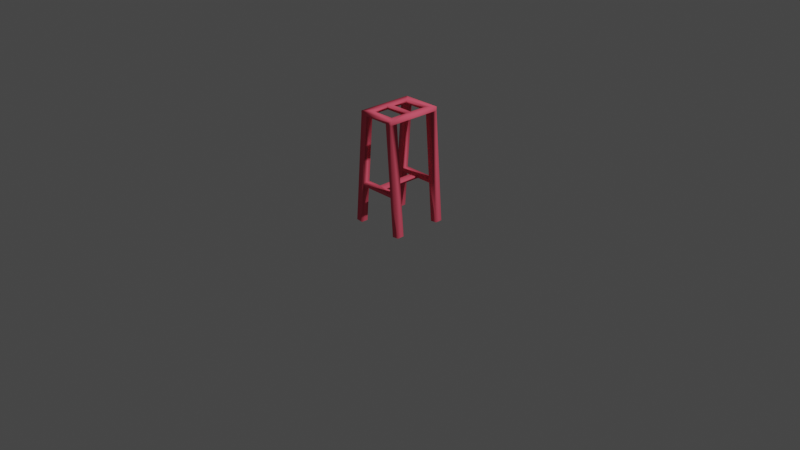 # Source: vide.blend  (saved by Blender 2.93.21; exported with 4.5.12 LTS)
import bpy
from mathutils import Matrix  # noqa: F401  (used for matrix-valued properties, if any)

bpy.ops.wm.read_factory_settings(use_empty=True)
scene = bpy.context.scene
scene.name = 'Scene'

# ---- collections
col_collection = bpy.data.collections.new('Collection'); scene.collection.children.link(col_collection)

# ---- materials (node trees are filled in below, after node groups)
mat_color_15277357 = bpy.data.materials.new('color_15277357')
mat_color_15277357.use_transparent_shadow = False
mat_color_15277357.diffuse_color = (0.9137, 0.1137, 0.1765, 1.0)
mat_color_15277357.roughness = 1.0
mat_color_15277357.specular_intensity = 0.0

# ---- material node trees
mat_color_15277357.use_nodes = True; mat_color_15277357.node_tree.nodes.clear()
_N = mat_color_15277357.node_tree.nodes; _L = mat_color_15277357.node_tree.links
n0 = _N.new('ShaderNodeBsdfPrincipled'); n0.name = 'Principled BSDF'; n0.location = (10, 300)
n0.distribution = 'GGX'
n0.subsurface_method = 'BURLEY'
n0.inputs[0].default_value = (0.9137, 0.1137, 0.1765, 1.0)
n0.inputs[2].default_value = 1.0
n0.inputs[3].default_value = 1.45
n0.inputs[13].default_value = 0.0
n0.inputs[27].default_value = (0.0, 0.0, 0.0, 1.0)
n0.inputs[28].default_value = 1.0
n1 = _N.new('ShaderNodeOutputMaterial'); n1.name = 'Material Output'; n1.location = (300, 300)
_L.new(n0.outputs[0], n1.inputs[0])
n1.is_active_output = True

# ---- world
world_world = bpy.data.worlds.new('World'); scene.world = world_world
world_world.use_nodes = True; world_world.node_tree.nodes.clear()
_N = world_world.node_tree.nodes; _L = world_world.node_tree.links
n0 = _N.new('ShaderNodeOutputWorld'); n0.name = 'World Output'; n0.location = (300, 300)
n1 = _N.new('ShaderNodeBackground'); n1.name = 'Background'; n1.location = (10, 300)
n1.inputs[0].default_value = (0.05088, 0.05088, 0.05088, 1.0)
_L.new(n1.outputs[0], n0.inputs[0])
n0.is_active_output = True
world_world.color = (0.05088, 0.05088, 0.05088)
world_world.use_sun_shadow = False
world_world.sun_shadow_jitter_overblur = 0.0

# ---- cameras
cam_camera = bpy.data.cameras.new('Camera')
cam_camera.clip_end = 100.0
cam_camera.ortho_scale = 7.314

# ---- lights
light_light = bpy.data.lights.new('Light', 'POINT')
light_light.transmission_factor = 0.0
light_light.energy = 1000.0
light_light.shadow_soft_size = 0.1
light_light.shadow_maximum_resolution = 0.006
light_light.use_absolute_resolution = True

# ---- meshes
me_obj_0 = bpy.data.meshes.new('obj_0')
me_obj_0.from_pydata([(-0.2094, 1.144, -0.3012), (-0.2097, 1.144, 0.3007), (-0.2101, 1.185, 0.3007), (-0.2101, 1.185, -0.3012), (-0.1962, 0.3947, -0.2259), (-0.03653, 0.3947, -0.2259), (-0.1937, 0.4264, -0.2259), (0.193, 0.4264, -0.2259), (0.1371, 1.144, -0.2259), (0.2094, 1.185, 0.3007), (0.209, 1.144, 0.3007), (-0.3013, -0.01053, -0.2259), (-0.2094, 1.144, -0.2259), (-0.03653, 0.4264, -0.2259), (-0.03653, 0.3947, 0.2255), (-0.03653, 0.4264, 0.2255), (-0.2094, 1.144, 0.2255), (0.2094, 1.185, -0.3012), (0.3006, -0.01053, 0.3007), (0.3006, -0.01053, 0.2255), (0.2086, 1.144, 0.2255), (0.1955, 0.3947, -0.2259), (0.3006, -0.01053, -0.2259), (0.2285, -0.01741, -0.2259), (0.2086, 1.144, -0.2259), (0.3006, -0.01053, -0.3012), (0.209, 1.144, -0.3012), (0.1371, 1.185, -0.2259), (0.1371, 1.185, -0.02281), (-0.1934, 1.185, -0.3012), (-0.1378, 1.185, -0.2259), (-0.3013, -0.01053, 0.2255), (-0.3013, -0.01053, 0.3007), (-0.1962, 0.3947, 0.3007), (-0.2292, -0.01741, 0.3007), (-0.2292, -0.01741, 0.2255), (-0.1962, 0.3947, 0.2255), (0.1955, 0.3947, 0.2255), (0.2285, -0.01741, 0.2255), (0.2285, -0.01741, 0.3007), (0.0358, 0.4264, 0.2255), (0.0358, 0.3947, 0.2255), (0.0358, 0.3947, -0.2259), (0.0358, 0.4264, -0.2259), (0.1955, 0.3947, 0.3007), (-0.3013, -0.01053, -0.3012), (-0.1937, 0.4264, -0.3012), (0.2285, -0.01741, -0.3012), (0.1955, 0.3947, -0.3012), (-0.1962, 0.3947, -0.3012), (-0.1378, 1.185, 0.02233), (-0.1378, 1.185, 0.2255), (-0.1378, 1.144, 0.02233), (0.193, 0.4264, -0.3012), (0.1348, 1.144, -0.3012), (-0.1937, 0.4264, 0.2255), (0.1371, 1.144, 0.2255), (-0.1355, 1.144, 0.2255), (0.1371, 1.185, 0.2255), (0.1371, 1.185, 0.02233), (0.1371, 1.144, 0.02233), (-0.2292, -0.01741, -0.2259), (-0.2292, -0.01741, -0.3012), (0.193, 0.4264, 0.2255), (-0.1378, 1.185, -0.02281), (-0.1355, 1.144, -0.3012), (-0.1378, 1.144, -0.2259), (0.193, 0.4264, 0.3007), (-0.1937, 0.4264, 0.3007), (-0.1378, 1.144, -0.02281), (0.1371, 1.144, -0.02281), (0.1348, 1.144, 0.3007), (-0.1355, 1.144, 0.3007)], [], [(3, 0, 2), (4, 5, 6), (4, 6, 11), (12, 11, 6), (13, 5, 14), (13, 14, 15), (2, 0, 12), (12, 16, 2), (10, 18, 19), (10, 19, 20), (21, 22, 7), (23, 22, 21), (24, 7, 22), (2, 16, 1), (25, 26, 22), (24, 22, 26), (27, 28, 17), (9, 17, 28), (17, 29, 30), (16, 31, 32), (16, 32, 1), (24, 8, 7), (33, 34, 35), (33, 35, 36), (37, 38, 39), (40, 41, 42), (40, 42, 43), (37, 39, 44), (0, 45, 11), (0, 11, 12), (6, 13, 46), (23, 21, 47), (48, 47, 21), (36, 14, 33), (48, 42, 49), (50, 51, 52), (46, 53, 49), (9, 10, 26), (9, 26, 17), (48, 53, 25), (47, 48, 25), (26, 25, 53), (53, 54, 26), (14, 36, 55), (56, 57, 58), (24, 20, 56), (59, 60, 58), (37, 19, 38), (10, 20, 26), (20, 24, 26), (51, 58, 57), (4, 61, 62), (4, 62, 49), (19, 63, 20), (37, 63, 19), (56, 20, 63), (52, 60, 50), (15, 14, 55), (59, 50, 60), (40, 63, 41), (37, 41, 63), (65, 54, 8), (65, 8, 66), (3, 30, 29), (44, 67, 33), (68, 33, 67), (44, 18, 67), (10, 67, 18), (39, 18, 44), (30, 27, 17), (52, 69, 70), (71, 9, 72), (52, 70, 60), (64, 2, 50), (51, 50, 2), (71, 72, 56), (10, 9, 71), (13, 6, 5), (72, 57, 56), (58, 9, 59), (49, 45, 46), (62, 45, 49), (45, 0, 46), (3, 29, 0), (21, 7, 42), (43, 42, 7), (51, 9, 58), (54, 65, 17), (2, 64, 3), (72, 68, 55), (57, 72, 55), (12, 57, 16), (46, 0, 65), (46, 65, 6), (66, 6, 65), (59, 9, 28), (50, 59, 28), (64, 50, 28), (30, 3, 64), (66, 69, 12), (52, 57, 12), (51, 57, 52), (64, 69, 30), (57, 55, 16), (36, 31, 55), (35, 31, 36), (16, 55, 31), (69, 52, 12), (29, 65, 0), (66, 30, 69), (9, 51, 2), (33, 68, 32), (34, 33, 32), (1, 32, 68), (68, 72, 1), (9, 2, 72), (2, 1, 72), (13, 15, 40), (13, 40, 43), (61, 4, 11), (6, 66, 12), (63, 40, 67), (40, 15, 67), (68, 67, 15), (68, 15, 55), (28, 27, 70), (8, 70, 27), (7, 53, 43), (46, 13, 53), (43, 53, 13), (66, 8, 27), (30, 66, 27), (71, 56, 67), (63, 67, 56), (14, 5, 42), (14, 42, 41), (17, 26, 54), (29, 17, 65), (7, 8, 53), (54, 53, 8), (58, 60, 56), (70, 8, 24), (70, 24, 60), (37, 44, 41), (44, 33, 41), (14, 41, 33), (56, 60, 24), (21, 42, 48), (5, 49, 42), (4, 49, 5), (10, 71, 67), (48, 49, 53), (64, 28, 69), (70, 69, 28)])
me_obj_0.polygons.foreach_set('use_smooth', [True] * 154)
_uv = me_obj_0.uv_layers.new(name='CarteUV')
_uv.uv.foreach_set('vector', [0.6232, 0.4009, 0.6002, 0.4009, 0.6231, 0.06774, 0.4121, 0.644, 0.4121, 0.5551, 0.4297, 0.6426, 0.3625, 0.2388, 0.3625, 0.2641, 0.3222, 0.01694, 0.322, 0.6612, 0.3222, 0.01694, 0.3625, 0.2641, 0.2779, 0.6238, 0.2603, 0.6238, 0.2603, 0.3726, 0.2779, 0.6238, 0.2603, 0.3726, 0.2779, 0.3726, 0.6231, 0.06774, 0.6002, 0.4009, 0.5979, 0.359, 0.5979, 0.359, 0.5998, 0.1092, 0.6231, 0.06774, 0.09826, 0.6632, 0.09852, 0.0189, 0.1404, 0.01892, 0.09826, 0.6632, 0.1404, 0.01892, 0.1401, 0.6632, 0.5517, 0.2456, 0.5938, 0.01584, 0.5528, 0.2636, 0.5534, 0.01492, 0.5938, 0.01584, 0.5517, 0.2456, 0.5926, 0.662, 0.5528, 0.2636, 0.5938, 0.01584, 0.6231, 0.06774, 0.5998, 0.1092, 0.6001, 0.06757, 0.6358, 0.01592, 0.6346, 0.6621, 0.5938, 0.01584, 0.5926, 0.662, 0.5938, 0.01584, 0.6346, 0.6621, 0.4401, 0.3626, 0.4424, 0.2312, 0.4861, 0.4121, 0.4929, 0.02264, 0.4861, 0.4121, 0.4424, 0.2312, 0.2819, 0.05595, 0.2819, 0.2801, 0.2401, 0.2492, 0.4153, 0.6611, 0.4164, 0.01499, 0.4583, 0.01506, 0.4153, 0.6611, 0.4583, 0.01506, 0.4572, 0.6612, 0.5926, 0.662, 0.5528, 0.6651, 0.5528, 0.2636, 0.4985, 0.2376, 0.4974, 0.01428, 0.5381, 0.01408, 0.4985, 0.2376, 0.5381, 0.01408, 0.5391, 0.2374, 0.01492, 0.2478, 0.01639, 0.01776, 0.05825, 0.01803, 0.3182, 0.3726, 0.3358, 0.3726, 0.3358, 0.6238, 0.3182, 0.3726, 0.3358, 0.6238, 0.3182, 0.6238, 0.01492, 0.2478, 0.05825, 0.01803, 0.05678, 0.2481, 0.2801, 0.6612, 0.2803, 0.01692, 0.3222, 0.01694, 0.2801, 0.6612, 0.3222, 0.01694, 0.322, 0.6612, 0.4297, 0.6426, 0.4297, 0.5551, 0.4716, 0.6426, 0.7155, 0.01495, 0.7165, 0.2383, 0.6749, 0.01514, 0.6759, 0.2384, 0.6749, 0.01514, 0.7165, 0.2383, 0.1445, 0.05391, 0.1445, 0.1428, 0.1027, 0.05391, 0.4892, 0.426, 0.531, 0.5149, 0.4892, 0.644, 0.6632, 0.2218, 0.6631, 0.1094, 0.6861, 0.2218, 0.4716, 0.6426, 0.4716, 0.4274, 0.4892, 0.644, 0.4929, 0.02264, 0.5197, 0.02311, 0.5129, 0.4126, 0.4929, 0.02264, 0.5129, 0.4126, 0.4861, 0.4121, 0.6759, 0.2384, 0.6759, 0.2638, 0.6358, 0.01592, 0.6749, 0.01514, 0.6759, 0.2384, 0.6358, 0.01592, 0.6346, 0.6621, 0.6358, 0.01592, 0.6759, 0.2638, 0.6759, 0.2638, 0.6759, 0.6654, 0.6346, 0.6621, 0.02561, 0.1428, 0.02561, 0.05391, 0.0432, 0.05531, 0.5683, 0.6062, 0.5683, 0.4545, 0.5914, 0.6062, 0.5129, 0.4127, 0.5197, 0.4127, 0.5197, 0.4138, 0.4429, 0.202, 0.4161, 0.2015, 0.4452, 0.07051, 0.1807, 0.2408, 0.1404, 0.01892, 0.1793, 0.01809, 0.5197, 0.02311, 0.5197, 0.4127, 0.5129, 0.4126, 0.5197, 0.4127, 0.5129, 0.4127, 0.5129, 0.4126, 0.5914, 0.4533, 0.5914, 0.6062, 0.5683, 0.4545, 0.1968, 0.2459, 0.1982, 0.01581, 0.2401, 0.01606, 0.1968, 0.2459, 0.2401, 0.01606, 0.2387, 0.2461, 0.1404, 0.01892, 0.1807, 0.266, 0.1401, 0.6632, 0.1807, 0.2408, 0.1807, 0.266, 0.1404, 0.01892, 0.1798, 0.6664, 0.1401, 0.6632, 0.1807, 0.266, 0.09781, 0.6025, 0.09781, 0.4495, 0.1209, 0.6025, 0.0432, 0.1428, 0.02561, 0.1428, 0.0432, 0.05531, 0.1209, 0.4495, 0.1209, 0.6025, 0.09781, 0.4495, 0.0432, 0.183, 0.0432, 0.2705, 0.02561, 0.183, 0.02561, 0.2719, 0.02561, 0.183, 0.0432, 0.2705, 0.305, 0.2479, 0.305, 0.09748, 0.3469, 0.09621, 0.305, 0.2479, 0.3469, 0.09621, 0.3469, 0.2492, 0.2819, 0.2894, 0.2401, 0.2492, 0.2819, 0.2801, 0.1027, 0.2719, 0.08506, 0.2705, 0.1027, 0.05391, 0.08506, 0.05531, 0.1027, 0.05391, 0.08506, 0.2705, 0.05678, 0.2481, 0.09852, 0.0189, 0.05796, 0.266, 0.09826, 0.6632, 0.05796, 0.266, 0.09852, 0.0189, 0.05825, 0.01803, 0.09852, 0.0189, 0.05678, 0.2481, 0.2401, 0.2492, 0.2401, 0.09621, 0.2819, 0.05595, 0.09781, 0.6025, 0.07269, 0.6025, 0.07269, 0.4495, 0.6563, 0.6049, 0.6332, 0.6465, 0.6563, 0.4545, 0.09781, 0.6025, 0.07269, 0.4495, 0.09781, 0.4495, 0.6632, 0.2468, 0.6231, 0.06774, 0.6632, 0.2218, 0.6631, 0.1094, 0.6632, 0.2218, 0.6231, 0.06774, 0.6563, 0.6049, 0.6563, 0.4545, 0.6982, 0.6062, 0.6563, 0.6463, 0.6332, 0.6465, 0.6563, 0.6049, 0.4297, 0.5551, 0.4297, 0.6426, 0.4121, 0.5551, 0.6563, 0.4545, 0.6982, 0.4545, 0.6982, 0.6062, 0.4452, 0.07051, 0.4929, 0.02264, 0.4429, 0.202, 0.2387, 0.2461, 0.2803, 0.01692, 0.2399, 0.264, 0.2401, 0.01606, 0.2803, 0.01692, 0.2387, 0.2461, 0.2803, 0.01692, 0.2801, 0.6612, 0.2399, 0.264, 0.2819, 0.2894, 0.2819, 0.2801, 0.305, 0.289, 0.4121, 0.426, 0.4297, 0.4274, 0.4121, 0.5149, 0.4297, 0.5149, 0.4121, 0.5149, 0.4297, 0.4274, 0.5914, 0.4533, 0.6332, 0.6465, 0.5914, 0.6062, 0.305, 0.09748, 0.305, 0.2479, 0.2819, 0.05595, 0.6231, 0.06774, 0.6632, 0.2468, 0.6232, 0.4009, 0.4985, 0.6645, 0.4985, 0.2629, 0.5405, 0.2629, 0.5405, 0.6645, 0.4985, 0.6645, 0.5405, 0.2629, 0.5979, 0.359, 0.5589, 0.1089, 0.5998, 0.1092, 0.2399, 0.264, 0.2801, 0.6612, 0.2391, 0.6645, 0.2399, 0.264, 0.2391, 0.6645, 0.198, 0.2639, 0.1972, 0.6643, 0.198, 0.2639, 0.2391, 0.6645, 0.4429, 0.202, 0.4929, 0.02264, 0.4424, 0.2312, 0.1209, 0.6025, 0.1209, 0.4495, 0.146, 0.4495, 0.146, 0.6025, 0.1209, 0.6025, 0.146, 0.4495, 0.6632, 0.3592, 0.6232, 0.4009, 0.6632, 0.2468, 0.5583, 0.3587, 0.5592, 0.2463, 0.5979, 0.359, 0.5594, 0.2213, 0.5589, 0.1089, 0.5979, 0.359, 0.6631, 0.1094, 0.6862, 0.1094, 0.6861, 0.2218, 0.6632, 0.2468, 0.6861, 0.2468, 0.6632, 0.3592, 0.3742, 0.6643, 0.3754, 0.2627, 0.4153, 0.6611, 0.3743, 0.2448, 0.4164, 0.01499, 0.3754, 0.2627, 0.376, 0.01408, 0.4164, 0.01499, 0.3743, 0.2448, 0.4153, 0.6611, 0.3754, 0.2627, 0.4164, 0.01499, 0.5592, 0.2463, 0.5594, 0.2213, 0.5979, 0.359, 0.2819, 0.2801, 0.305, 0.2479, 0.305, 0.289, 0.6862, 0.3592, 0.6632, 0.3592, 0.6861, 0.2468, 0.6332, 0.6465, 0.5914, 0.4533, 0.6332, 0.413, 0.4985, 0.2376, 0.4985, 0.2629, 0.4583, 0.01506, 0.4974, 0.01428, 0.4985, 0.2376, 0.4583, 0.01506, 0.4572, 0.6612, 0.4583, 0.01506, 0.4985, 0.2629, 0.4985, 0.2629, 0.4985, 0.6645, 0.4572, 0.6612, 0.6332, 0.6465, 0.6332, 0.413, 0.6563, 0.4545, 0.6332, 0.413, 0.6563, 0.4132, 0.6563, 0.4545, 0.2779, 0.6238, 0.2779, 0.3726, 0.3182, 0.3726, 0.2779, 0.6238, 0.3182, 0.3726, 0.3182, 0.6238, 0.3612, 0.01611, 0.3625, 0.2388, 0.3222, 0.01694, 0.3625, 0.2641, 0.3617, 0.6644, 0.322, 0.6612, 0.0432, 0.2705, 0.0432, 0.183, 0.08506, 0.2705, 0.0432, 0.183, 0.0432, 0.1428, 0.08506, 0.2705, 0.08506, 0.05531, 0.08506, 0.2705, 0.0432, 0.1428, 0.08506, 0.05531, 0.0432, 0.1428, 0.0432, 0.05531, 0.4424, 0.2312, 0.4401, 0.3626, 0.4155, 0.2307, 0.4133, 0.3622, 0.4155, 0.2307, 0.4401, 0.3626, 0.4297, 0.4274, 0.4716, 0.4274, 0.4297, 0.5149, 0.4716, 0.6426, 0.4297, 0.5551, 0.4716, 0.4274, 0.4297, 0.5149, 0.4716, 0.4274, 0.4297, 0.5551, 0.217, 0.2492, 0.217, 0.09621, 0.2401, 0.09621, 0.2401, 0.2492, 0.217, 0.2492, 0.2401, 0.09621, 0.05707, 0.6664, 0.01519, 0.6662, 0.05796, 0.266, 0.0161, 0.2659, 0.05796, 0.266, 0.01519, 0.6662, 0.2603, 0.3726, 0.2603, 0.6238, 0.2201, 0.6238, 0.2603, 0.3726, 0.2201, 0.6238, 0.2201, 0.3726, 0.2819, 0.05595, 0.305, 0.05616, 0.305, 0.09748, 0.2819, 0.2801, 0.2819, 0.05595, 0.305, 0.2479, 0.7179, 0.2638, 0.7179, 0.6653, 0.6759, 0.2638, 0.6759, 0.6654, 0.6759, 0.2638, 0.7179, 0.6653, 0.4452, 0.07051, 0.4161, 0.2015, 0.4184, 0.07004, 0.516, 0.4138, 0.5129, 0.4138, 0.5129, 0.4127, 0.516, 0.4138, 0.5129, 0.4127, 0.5167, 0.4138, 0.1445, 0.2719, 0.1027, 0.2719, 0.1445, 0.183, 0.1027, 0.2719, 0.1027, 0.05391, 0.1445, 0.183, 0.1445, 0.1428, 0.1445, 0.183, 0.1027, 0.05391, 0.5197, 0.4138, 0.5167, 0.4138, 0.5129, 0.4127, 0.531, 0.426, 0.531, 0.5149, 0.4892, 0.426, 0.531, 0.5551, 0.4892, 0.644, 0.531, 0.5149, 0.531, 0.644, 0.4892, 0.644, 0.531, 0.5551, 0.09826, 0.6632, 0.05707, 0.6664, 0.05796, 0.266, 0.4892, 0.426, 0.4892, 0.644, 0.4716, 0.4274, 0.146, 0.6025, 0.146, 0.4495, 0.1691, 0.6025, 0.1691, 0.4495, 0.1691, 0.6025, 0.146, 0.4495])
me_obj_0.materials.append(mat_color_15277357)
me_obj_0.use_remesh_fix_poles = True
me_obj_0.use_remesh_preserve_attributes = False
me_obj_0.update()

# ---- objects
ob_light = bpy.data.objects.new('Light', light_light)
ob_camera = bpy.data.objects.new('Camera', cam_camera)
ob_obj_0 = bpy.data.objects.new('obj_0', me_obj_0)

# ---- transforms, parenting, visibility, modifiers, constraints
ob_light.location = (4.076, 1.005, 5.904)
ob_light.rotation_euler = (0.6503, 0.05522, 1.866)
ob_light.lock_rotations_4d = False
ob_light.empty_display_type = 'ARROWS'
ob_light.color = (0.0, 0.0, 0.0, 0.0)
ob_light.lineart.crease_threshold = 0.0
ob_camera.location = (7.359, -6.926, 4.958)
ob_camera.rotation_euler = (1.109, 0.0, 0.8149)
ob_camera.lock_rotations_4d = False
ob_camera.empty_display_type = 'ARROWS'
ob_camera.color = (0.0, 0.0, 0.0, 0.0)
ob_camera.display_type = 'WIRE'
ob_camera.lineart.crease_threshold = 0.0
ob_obj_0.location = (0.0, 0.0, 0.0)
ob_obj_0.rotation_euler = (1.571, -0.0, 0.0)

# ---- collection membership
col_collection.objects.link(ob_light)
col_collection.objects.link(ob_camera)
col_collection.objects.link(ob_obj_0)

# ---- scene / render settings (as saved in the file)
scene.camera = ob_camera
scene.frame_start = 1; scene.frame_end = 250; scene.frame_set(1)
scene.render.engine = 'BLENDER_EEVEE_NEXT'
scene.cycles.use_denoising = False
scene.cycles.samples = 128
scene.cycles.sampling_pattern = 'TABULATED_SOBOL'
scene.cycles.use_adaptive_sampling = False
scene.cycles.use_light_tree = False
scene.view_settings.view_transform = 'Filmic'
bpy.context.view_layer.update()
